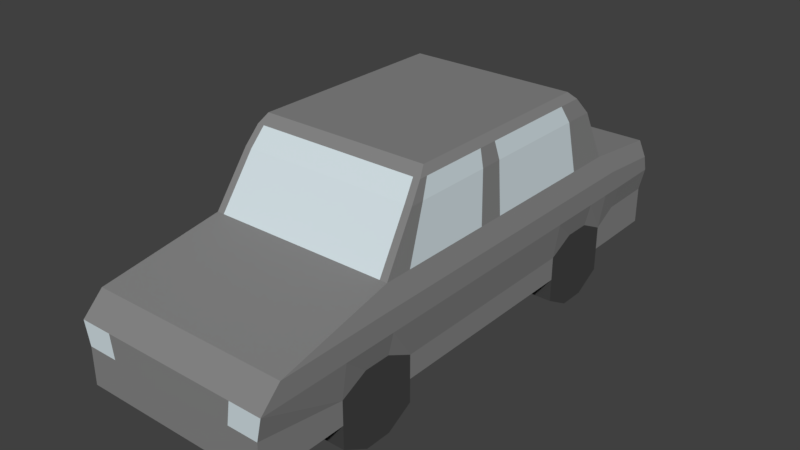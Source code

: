 # Source: AUTO_03.blend  (saved by Blender 2.79.0; exported with 4.5.12 LTS)
import bpy
from mathutils import Matrix  # noqa: F401  (used for matrix-valued properties, if any)

bpy.ops.wm.read_factory_settings(use_empty=True)
scene = bpy.context.scene
scene.name = 'Scene'

# ---- collections
col_collection_1 = bpy.data.collections.new('Collection 1'); scene.collection.children.link(col_collection_1)

# ---- materials (node trees are filled in below, after node groups)
mat_material = bpy.data.materials.new('Material')
mat_material.alpha_threshold = 0.0
mat_material.use_transparent_shadow = False
mat_material.diffuse_color = (0.2396, 0.2396, 0.2396, 1.0)
mat_material.roughness = 0.5
mat_material.line_color = (0.0, 0.0, 0.0, 1.0)
mat_material_001 = bpy.data.materials.new('Material.001')
mat_material_001.alpha_threshold = 0.0
mat_material_001.use_transparent_shadow = False
mat_material_001.diffuse_color = (0.06072, 0.06072, 0.06072, 1.0)
mat_material_001.roughness = 0.5
mat_material_002 = bpy.data.materials.new('Material.002')
mat_material_002.alpha_threshold = 0.0
mat_material_002.use_transparent_shadow = False
mat_material_002.diffuse_color = (0.6654, 0.7605, 0.7991, 1.0)
mat_material_002.roughness = 0.5
mat_material_003 = bpy.data.materials.new('Material.003')
mat_material_003.alpha_threshold = 0.0
mat_material_003.use_transparent_shadow = False
mat_material_003.diffuse_color = (0.1376, 0.01231, 0.01231, 1.0)
mat_material_003.roughness = 0.5

# ---- material node trees

# ---- world
world_world = bpy.data.worlds.new('World'); scene.world = world_world
world_world.color = (0.05088, 0.05088, 0.05088)
world_world.use_sun_shadow = False
world_world.sun_shadow_jitter_overblur = 0.0
world_world.cycles.sampling_method = 'MANUAL'

# ---- meshes
me_cube = bpy.data.meshes.new('Cube')
me_cube.from_pydata([(1.109, 2.263, -1.0), (1.109, -3.119, -1.0), (-1.0, -3.119, -1.0), (-1.0, 2.263, -1.0), (0.9952, 1.342, 0.9947), (0.9952, -0.9409, 0.9947), (-0.886, -0.9409, 0.9947), (-0.886, 1.342, 0.9947), (1.166, 2.263, -0.3333), (1.109, 1.882, 0.1445), (1.166, -3.119, -0.3333), (1.109, -1.56, 0.1445), (-1.057, -3.119, -0.3333), (-1.0, -1.56, 0.1445), (-1.057, 2.263, -0.3333), (-1.0, 1.882, 0.1445), (1.109, 1.996, -1.0), (1.109, 1.097, -1.0), (1.109, -1.246, -1.0), (1.109, -2.145, -1.0), (-1.0, -2.145, -1.0), (-1.0, -1.246, -1.0), (-1.0, 1.097, -1.0), (-1.0, 1.996, -1.0), (0.9952, 1.275, 0.9947), (0.9952, 0.8748, 0.9947), (0.9952, -0.4747, 0.9947), (0.9952, -0.8746, 0.9947), (-0.886, -0.8746, 0.9947), (-0.886, -0.4747, 0.9947), (-0.886, 0.8748, 0.9947), (-0.886, 1.275, 0.9947), (-1.057, -2.145, -0.3333), (-1.057, -1.246, -0.3333), (-1.057, 1.097, -0.3333), (-1.057, 1.996, -0.3333), (-1.0, -1.256, 0.1445), (-1.0, -0.6418, 0.1445), (-1.0, 1.095, 0.1445), (-1.0, 1.709, 0.1445), (1.166, 1.996, -0.3333), (1.166, 1.097, -0.3333), (1.166, -1.246, -0.3333), (1.166, -2.145, -0.3333), (1.109, 1.709, 0.1445), (1.109, 1.095, 0.1445), (1.109, -0.6418, 0.1445), (1.109, -1.256, 0.1445), (0.7709, 2.263, -1.0), (-0.6617, 2.263, -1.0), (0.7709, -3.119, -1.0), (-0.6617, -3.119, -1.0), (0.6955, 1.342, 0.9947), (-0.5862, 1.342, 0.9947), (0.6955, -0.9409, 0.9947), (-0.5862, -0.9409, 0.9947), (1.027, 1.882, 0.1445), (-0.9177, 1.882, 0.1445), (0.8084, -3.119, -0.3333), (-0.6992, -3.119, -0.3333), (1.027, -1.56, 0.1445), (-0.9177, -1.56, 0.1445), (-0.5862, 1.275, 0.9947), (0.6955, 1.275, 0.9947), (-0.5862, 0.8748, 0.9947), (0.6955, 0.8748, 0.9947), (-0.5862, -0.4747, 0.9947), (0.6955, -0.4747, 0.9947), (-0.5862, -0.8746, 0.9947), (0.6955, -0.8746, 0.9947), (0.7709, 1.996, -1.0), (-0.6617, 1.996, -1.0), (0.7709, 1.097, -1.0), (-0.6617, 1.097, -1.0), (0.7709, -1.246, -1.0), (-0.6617, -1.246, -1.0), (0.7709, -2.145, -1.0), (-0.6617, -2.145, -1.0), (1.109, 1.996, -1.259), (1.109, 1.097, -1.259), (1.109, -1.246, -1.259), (1.109, -2.145, -1.259), (-1.0, -2.145, -1.259), (-1.0, -1.246, -1.259), (-1.0, 1.097, -1.259), (-1.0, 1.996, -1.259), (-0.6617, 1.996, -1.259), (-0.6617, 1.097, -1.259), (-0.6617, -1.246, -1.259), (-0.6617, -2.145, -1.259), (0.7709, 1.996, -1.259), (0.7709, 1.097, -1.259), (0.7709, -1.246, -1.259), (0.7709, -2.145, -1.259), (1.109, -1.546, -1.0), (1.109, -1.845, -1.0), (-1.0, -1.845, -1.0), (-1.0, -1.546, -1.0), (0.9952, -0.608, 0.9947), (0.9952, -0.7413, 0.9947), (-0.886, -0.7413, 0.9947), (-0.886, -0.608, 0.9947), (-1.057, -1.845, -0.3333), (-1.057, -1.546, -0.3333), (-1.0, -1.051, 0.1445), (-1.0, -0.8466, 0.1445), (1.166, -1.546, -0.3333), (1.166, -1.845, -0.3333), (1.109, -0.8466, 0.1445), (1.109, -1.051, 0.1445), (0.7709, -1.845, -1.0), (0.7709, -1.546, -1.0), (-0.6617, -1.845, -1.0), (-0.6617, -1.546, -1.0), (0.6955, -0.608, 0.9947), (0.6955, -0.7413, 0.9947), (-0.5862, -0.608, 0.9947), (-0.5862, -0.7413, 0.9947), (1.109, -1.546, -1.429), (1.109, -1.845, -1.429), (-1.0, -1.845, -1.429), (-1.0, -1.546, -1.429), (0.7709, -1.845, -1.429), (0.7709, -1.546, -1.429), (-0.6617, -1.845, -1.429), (-0.6617, -1.546, -1.429), (1.109, 1.696, -1.0), (1.109, 1.396, -1.0), (-1.0, 1.396, -1.0), (-1.0, 1.696, -1.0), (0.9952, 1.141, 0.9947), (0.9952, 1.008, 0.9947), (-0.886, 1.008, 0.9947), (-0.886, 1.141, 0.9947), (-1.057, 1.396, -0.3333), (-1.057, 1.696, -0.3333), (-1.0, 1.388, 0.1445), (-1.0, 1.504, 0.1445), (1.166, 1.696, -0.3333), (1.166, 1.396, -0.3333), (1.109, 1.504, 0.1445), (1.109, 1.388, 0.1445), (0.7709, 1.396, -1.0), (0.7709, 1.696, -1.0), (-0.6617, 1.396, -1.0), (-0.6617, 1.696, -1.0), (0.6955, 1.141, 0.9947), (0.6955, 1.008, 0.9947), (-0.5862, 1.141, 0.9947), (-0.5862, 1.008, 0.9947), (1.109, 1.696, -1.429), (1.109, 1.396, -1.429), (-1.0, 1.396, -1.429), (-1.0, 1.696, -1.429), (0.7709, 1.396, -1.429), (0.7709, 1.696, -1.429), (-0.6617, 1.396, -1.429), (-0.6617, 1.696, -1.429), (1.166, 2.108, -0.09442), (1.166, -2.892, -0.1079), (-1.057, -2.892, -0.1079), (-1.057, 2.108, -0.09442), (1.166, 1.851, -0.09442), (1.166, 1.094, -0.09442), (1.166, -0.9216, -0.09442), (1.166, -1.678, -0.09442), (-1.057, -1.678, -0.09442), (-1.057, -0.9216, -0.09442), (-1.057, 1.094, -0.09442), (-1.057, 1.851, -0.09442), (0.8084, -2.892, -0.1079), (-0.6992, -2.892, -0.1079), (-1.057, -1.426, -0.09442), (-1.057, -1.174, -0.09442), (1.166, -1.174, -0.09442), (1.166, -1.426, -0.09442), (-1.057, 1.346, -0.09442), (-1.057, 1.598, -0.09442), (1.166, 1.598, -0.09442), (1.166, 1.346, -0.09442), (-0.6617, 2.87, -0.993), (-1.0, 2.87, -0.993), (1.109, 2.87, -0.993), (1.166, 2.87, -0.3264), (1.166, 2.826, -0.1549), (1.109, 2.781, 0.04459), (-1.057, 2.87, -0.3264), (-1.057, 2.826, -0.1549), (-1.0, 2.781, 0.04459), (-0.6617, 2.781, 0.04459), (-0.6992, 2.87, -0.3264), (0.7709, 2.87, -0.993), (0.7709, 2.781, 0.04459), (0.8084, 2.87, -0.3264), (0.8084, 2.826, -0.1549), (-0.6992, 2.826, -0.1549), (1.071, 1.63, 0.7078), (1.071, -1.188, 0.7078), (-0.9619, -1.188, 0.7078), (-0.9619, 1.63, 0.7078), (-0.9619, -1.039, 0.7078), (-0.9619, -0.5501, 0.7078), (-0.9619, 1.035, 0.7078), (-0.9619, 1.524, 0.7078), (1.071, 1.524, 0.7078), (1.071, 1.035, 0.7078), (1.071, -0.5501, 0.7078), (1.071, -1.039, 0.7078), (0.992, 1.63, 0.7078), (-0.8827, 1.63, 0.7078), (0.992, -1.188, 0.7078), (-0.8827, -1.188, 0.7078), (1.071, -0.7131, 0.7078), (1.071, -0.8762, 0.7078), (-0.9619, -0.8762, 0.7078), (-0.9619, -0.7131, 0.7078), (1.071, 1.361, 0.7078), (1.071, 1.287, 0.7078), (-0.9619, 1.287, 0.7078), (-0.9619, 1.361, 0.7078), (1.109, 2.263, -0.5891), (1.109, -3.119, -0.5891), (-1.0, -3.119, -0.5891), (-1.0, 2.263, -0.5891), (1.109, 1.996, -0.737), (1.109, 1.097, -0.737), (1.109, -1.246, -0.737), (1.109, -2.145, -0.737), (-1.0, -2.145, -0.737), (-1.0, -1.246, -0.737), (-1.0, 1.097, -0.737), (-1.0, 1.996, -0.737), (0.7709, -3.119, -0.5891), (-0.6617, -3.119, -0.5891), (-1.0, -1.845, -0.5891), (-1.0, -1.546, -0.5891), (1.109, -1.546, -0.5891), (1.109, -1.845, -0.5891), (-1.0, 1.396, -0.5891), (-1.0, 1.696, -0.5891), (1.109, 1.696, -0.5891), (1.109, 1.396, -0.5891), (1.109, 2.87, -0.5822), (-1.0, 2.87, -0.5822), (0.7709, 2.87, -0.5822), (-0.6617, 2.87, -0.5822), (1.04, 1.456, 0.9018), (1.04, -1.041, 0.9018), (-0.9303, -1.041, 0.9018), (-0.9303, 1.456, 0.9018), (0.963, 1.456, 0.9018), (-0.8537, 1.456, 0.9018), (-0.9303, -0.9467, 0.9018), (-0.9303, -0.5091, 0.9018), (-0.9303, 0.9367, 0.9018), (-0.9303, 1.374, 0.9018), (1.04, 1.374, 0.9018), (1.04, 0.9367, 0.9018), (1.04, -0.5091, 0.9018), (1.04, -0.9467, 0.9018), (0.963, -1.041, 0.9018), (-0.8537, -1.041, 0.9018), (1.04, -0.655, 0.9018), (1.04, -0.8008, 0.9018), (-0.9303, -0.8008, 0.9018), (-0.9303, -0.655, 0.9018), (1.04, 1.228, 0.9018), (1.04, 1.171, 0.9018), (-0.9303, 1.171, 0.9018), (-0.9303, 1.228, 0.9018), (1.109, -0.2547, -1.0), (-1.0, -0.2547, -1.0), (0.9952, -0.1719, 0.9947), (-0.886, -0.1719, 0.9947), (-1.057, -0.2547, -0.3333), (-1.0, -0.21, 0.1445), (1.166, -0.2547, -0.3333), (1.109, -0.21, 0.1445), (0.7709, -0.2547, -1.0), (-0.6617, -0.2547, -1.0), (0.6955, -0.1719, 0.9947), (-0.5862, -0.1719, 0.9947), (-1.057, -0.2313, -0.09442), (1.166, -0.2313, -0.09442), (1.071, -0.1687, 0.7078), (-0.9619, -0.1687, 0.7078), (-1.0, -0.2547, -0.737), (1.109, -0.2547, -0.737), (1.04, -0.1742, 0.9018), (-0.9303, -0.1742, 0.9018), (-1.0, 0.1263, -1.0), (-0.886, 0.02338, 0.9947), (-1.057, 0.1263, -0.3333), (-1.0, 0.08218, 0.1445), (0.7709, 0.1263, -1.0), (-0.6617, 0.1263, -1.0), (-1.057, 0.114, -0.09442), (-0.9619, 0.0856, 0.7078), (-1.0, 0.1263, -0.737), (-0.9303, 0.04519, 0.9018), (1.109, 0.1263, -1.0), (0.9952, 0.02338, 0.9947), (1.166, 0.1263, -0.3333), (1.109, 0.08218, 0.1445), (0.6955, 0.02338, 0.9947), (-0.5862, 0.02338, 0.9947), (1.166, 0.114, -0.09442), (1.071, 0.0856, 0.7078), (1.109, 0.1263, -0.737), (1.04, 0.04518, 0.9018)], [], [(77, 51, 2, 20), (68, 28, 6, 55), (259, 27, 5, 247), (261, 55, 6, 248), (255, 31, 7, 249), (223, 14, 186, 243), (209, 57, 15, 199), (49, 3, 181, 180), (231, 35, 14, 223), (169, 39, 15, 161), (233, 59, 12, 222), (171, 61, 13, 160), (227, 43, 10, 221), (165, 47, 11, 159), (158, 9, 44, 162), (179, 141, 45, 163), (283, 277, 46, 164), (175, 109, 47, 165), (220, 8, 40, 224), (241, 139, 41, 225), (287, 276, 42, 226), (237, 107, 43, 227), (160, 13, 36, 166), (173, 105, 37, 167), (296, 293, 38, 168), (177, 137, 39, 169), (222, 12, 32, 228), (235, 103, 33, 229), (298, 292, 34, 230), (239, 135, 35, 231), (248, 6, 28, 252), (265, 101, 29, 253), (299, 291, 30, 254), (269, 133, 31, 255), (246, 4, 24, 256), (267, 131, 25, 257), (288, 272, 26, 258), (263, 99, 27, 259), (53, 7, 31, 62), (149, 132, 30, 64), (281, 273, 29, 66), (117, 100, 28, 68), (49, 71, 23, 3), (17, 72, 91, 79), (279, 75, 21, 271), (127, 17, 79, 151), (23, 71, 86, 85), (110, 76, 77, 112), (270, 18, 74, 278), (278, 74, 75, 279), (112, 77, 89, 124), (142, 72, 73, 144), (0, 16, 70, 48), (48, 70, 71, 49), (99, 115, 69, 27), (115, 117, 68, 69), (272, 280, 67, 26), (280, 281, 66, 67), (131, 147, 65, 25), (147, 149, 64, 65), (4, 52, 63, 24), (52, 53, 62, 63), (159, 11, 60, 170), (170, 60, 61, 171), (221, 10, 58, 232), (232, 58, 59, 233), (0, 48, 191, 182), (158, 8, 183, 184), (196, 9, 56, 208), (208, 56, 57, 209), (15, 57, 189, 188), (9, 158, 184, 185), (247, 5, 54, 260), (260, 54, 55, 261), (27, 69, 54, 5), (69, 68, 55, 54), (19, 1, 50, 76), (76, 50, 51, 77), (156, 87, 84, 152), (124, 89, 82, 120), (119, 81, 93, 122), (151, 79, 91, 154), (73, 22, 84, 87), (21, 75, 88, 83), (95, 19, 81, 119), (74, 18, 80, 92), (143, 70, 90, 155), (77, 20, 82, 89), (144, 73, 87, 156), (97, 21, 83, 121), (19, 76, 93, 81), (70, 16, 78, 90), (129, 23, 85, 153), (111, 74, 92, 123), (76, 110, 122, 93), (110, 111, 123, 122), (20, 96, 120, 82), (96, 97, 121, 120), (18, 94, 118, 80), (94, 95, 119, 118), (80, 118, 123, 92), (118, 119, 122, 123), (88, 125, 121, 83), (125, 124, 120, 121), (67, 66, 116, 114), (114, 116, 117, 115), (26, 67, 114, 98), (98, 114, 115, 99), (75, 113, 125, 88), (113, 112, 124, 125), (74, 111, 113, 75), (111, 110, 112, 113), (66, 29, 101, 116), (116, 101, 100, 117), (258, 26, 98, 262), (262, 98, 99, 263), (252, 28, 100, 264), (264, 100, 101, 265), (228, 32, 102, 234), (234, 102, 103, 235), (166, 36, 104, 172), (172, 104, 105, 173), (226, 42, 106, 236), (236, 106, 107, 237), (164, 46, 108, 174), (174, 108, 109, 175), (22, 128, 152, 84), (128, 129, 153, 152), (71, 145, 157, 86), (145, 144, 156, 157), (72, 142, 154, 91), (142, 143, 155, 154), (78, 150, 155, 90), (150, 151, 154, 155), (86, 157, 153, 85), (157, 156, 152, 153), (63, 62, 148, 146), (146, 148, 149, 147), (24, 63, 146, 130), (130, 146, 147, 131), (70, 143, 145, 71), (143, 142, 144, 145), (16, 126, 150, 78), (126, 127, 151, 150), (62, 31, 133, 148), (148, 133, 132, 149), (256, 24, 130, 266), (266, 130, 131, 267), (254, 30, 132, 268), (268, 132, 133, 269), (230, 34, 134, 238), (238, 134, 135, 239), (168, 38, 136, 176), (176, 136, 137, 177), (224, 40, 138, 240), (240, 138, 139, 241), (162, 44, 140, 178), (178, 140, 141, 179), (138, 178, 179, 139), (40, 162, 178, 138), (134, 176, 177, 135), (34, 168, 176, 134), (106, 174, 175, 107), (42, 164, 174, 106), (102, 172, 173, 103), (32, 166, 172, 102), (14, 161, 187, 186), (57, 56, 192, 189), (58, 170, 171, 59), (10, 159, 170, 58), (135, 177, 169, 35), (292, 296, 168, 34), (103, 173, 167, 33), (12, 160, 166, 32), (107, 175, 165, 43), (276, 283, 164, 42), (139, 179, 163, 41), (8, 158, 162, 40), (43, 165, 159, 10), (59, 171, 160, 12), (35, 169, 161, 14), (161, 15, 188, 187), (245, 180, 181, 243), (195, 190, 186, 187), (184, 183, 193, 194), (194, 193, 190, 195), (242, 182, 191, 244), (244, 191, 180, 245), (192, 194, 195, 189), (185, 184, 194, 192), (189, 195, 187, 188), (48, 49, 180, 191), (56, 9, 185, 192), (220, 0, 182, 242), (136, 218, 219, 137), (38, 202, 218, 136), (140, 216, 217, 141), (44, 204, 216, 140), (104, 214, 215, 105), (36, 200, 214, 104), (108, 212, 213, 109), (46, 206, 212, 108), (60, 210, 211, 61), (11, 197, 210, 60), (250, 208, 209, 251), (246, 196, 208, 250), (109, 213, 207, 47), (277, 284, 206, 46), (141, 217, 205, 45), (9, 196, 204, 44), (137, 219, 203, 39), (293, 297, 202, 38), (105, 215, 201, 37), (13, 198, 200, 36), (251, 209, 199, 249), (39, 203, 199, 15), (61, 211, 198, 13), (47, 207, 197, 11), (8, 220, 242, 183), (193, 244, 245, 190), (183, 242, 244, 193), (190, 245, 243, 186), (126, 240, 241, 127), (16, 224, 240, 126), (128, 238, 239, 129), (22, 230, 238, 128), (94, 236, 237, 95), (18, 226, 236, 94), (96, 234, 235, 97), (20, 228, 234, 96), (50, 232, 233, 51), (1, 221, 232, 50), (129, 239, 231, 23), (290, 298, 230, 22), (97, 235, 229, 21), (2, 222, 228, 20), (95, 237, 227, 19), (270, 287, 226, 18), (127, 241, 225, 17), (0, 220, 224, 16), (19, 227, 221, 1), (51, 233, 222, 2), (23, 231, 223, 3), (3, 223, 243, 181), (53, 251, 249, 7), (4, 246, 250, 52), (52, 250, 251, 53), (218, 268, 269, 219), (202, 254, 268, 218), (216, 266, 267, 217), (204, 256, 266, 216), (214, 264, 265, 215), (200, 252, 264, 214), (212, 262, 263, 213), (206, 258, 262, 212), (210, 260, 261, 211), (197, 247, 260, 210), (213, 263, 259, 207), (284, 288, 258, 206), (217, 267, 257, 205), (196, 246, 256, 204), (219, 269, 255, 203), (297, 299, 254, 202), (215, 265, 253, 201), (198, 248, 252, 200), (203, 255, 249, 199), (211, 261, 248, 198), (207, 259, 247, 197), (201, 253, 289, 285), (307, 309, 288, 284), (300, 308, 287, 270), (21, 229, 286, 271), (37, 201, 285, 275), (303, 307, 284, 277), (302, 306, 283, 276), (33, 167, 282, 274), (304, 305, 281, 280), (301, 304, 280, 272), (294, 278, 279, 295), (300, 270, 278, 294), (295, 279, 271, 290), (305, 291, 273, 281), (309, 301, 272, 288), (253, 29, 273, 289), (229, 33, 274, 286), (167, 37, 275, 282), (308, 302, 276, 287), (306, 303, 277, 283), (163, 45, 303, 306), (225, 41, 302, 308), (257, 25, 301, 309), (64, 30, 291, 305), (73, 295, 290, 22), (17, 300, 294, 72), (72, 294, 295, 73), (25, 65, 304, 301), (65, 64, 305, 304), (41, 163, 306, 302), (45, 205, 307, 303), (17, 225, 308, 300), (205, 257, 309, 307), (285, 289, 299, 297), (271, 286, 298, 290), (275, 285, 297, 293), (274, 282, 296, 292), (289, 273, 291, 299), (286, 274, 292, 298), (282, 275, 293, 296)])
me_cube.polygons.foreach_set('material_index', [0, 0, 0, 0, 0, 0, 0, 0, 0, 0, 2, 0, 0, 0, 0, 0, 0, 0, 0, 0, 0, 0, 0, 0, 0, 0, 0, 0, 0, 0, 0, 0, 0, 0, 0, 0, 0, 0, 0, 0, 0, 0, 0, 1, 0, 1, 1, 0, 0, 0, 1, 0, 0, 0, 0, 0, 0, 0, 0, 0, 0, 0, 0, 0, 2, 0, 0, 0, 0, 2, 0, 0, 0, 0, 0, 0, 0, 0, 1, 1, 1, 1, 1, 1, 1, 1, 1, 1, 1, 1, 1, 1, 1, 1, 1, 1, 1, 1, 1, 1, 1, 1, 1, 1, 0, 0, 0, 0, 1, 1, 0, 0, 0, 0, 0, 0, 0, 0, 0, 0, 0, 0, 0, 0, 0, 0, 1, 1, 1, 1, 1, 1, 1, 1, 1, 1, 0, 0, 0, 0, 0, 0, 1, 1, 0, 0, 0, 0, 0, 0, 0, 0, 0, 0, 0, 0, 0, 0, 0, 0, 0, 0, 0, 0, 0, 0, 0, 0, 0, 0, 0, 0, 0, 0, 0, 0, 0, 0, 0, 0, 0, 0, 0, 0, 0, 0, 0, 0, 0, 0, 0, 0, 0, 0, 0, 2, 0, 0, 2, 2, 2, 2, 2, 0, 2, 0, 2, 2, 2, 0, 0, 2, 2, 0, 0, 0, 0, 0, 0, 0, 3, 3, 1, 1, 1, 1, 1, 1, 1, 1, 0, 0, 1, 0, 1, 0, 1, 0, 1, 0, 0, 0, 0, 0, 0, 0, 0, 0, 2, 0, 0, 2, 2, 2, 2, 2, 0, 2, 2, 2, 0, 0, 2, 2, 0, 0, 0, 0, 2, 0, 0, 0, 2, 0, 0, 0, 0, 0, 0, 0, 0, 0, 0, 0, 0, 0, 0, 0, 0, 0, 0, 0, 0, 0, 0, 0, 0, 0, 2, 0, 2, 0, 0, 0, 0, 0, 0, 0])
me_cube.materials.append(mat_material)
me_cube.materials.append(mat_material_001)
me_cube.materials.append(mat_material_002)
me_cube.materials.append(mat_material_003)
me_cube.use_remesh_preserve_volume = False
me_cube.use_remesh_preserve_attributes = False
me_cube.use_mirror_vertex_groups = False
me_cube.update()

# ---- objects
ob_cube = bpy.data.objects.new('Cube', me_cube)

# ---- transforms, parenting, visibility, modifiers, constraints
ob_cube.location = (0.0, 0.0, 0.0)
ob_cube.lock_rotations_4d = False
ob_cube.empty_display_type = 'ARROWS'
ob_cube.lineart.crease_threshold = 0.0

# ---- collection membership
col_collection_1.objects.link(ob_cube)

# ---- scene / render settings (as saved in the file)
scene.frame_start = 1; scene.frame_end = 250; scene.frame_set(1)
scene.render.engine = 'BLENDER_EEVEE_NEXT'
scene.render.resolution_percentage = 50
scene.render.dither_intensity = 0.0
scene.cycles.use_denoising = False
scene.cycles.samples = 128
scene.cycles.sampling_pattern = 'TABULATED_SOBOL'
scene.cycles.use_adaptive_sampling = False
scene.cycles.use_light_tree = False
scene.cycles.blur_glossy = 0.0
scene.cycles.sample_clamp_indirect = 0.0
scene.view_settings.view_transform = 'Standard'
bpy.context.view_layer.update()

# ---- added for rendering (the .blend has no active camera and no usable light): camera, sun
cam_auto = bpy.data.cameras.new('AutoCamera')
cam_auto.lens = 50.0
cam_auto.sensor_width = 36.0
cam_auto.clip_end = 1000.0
ob_auto_camera = bpy.data.objects.new('AutoCamera', cam_auto)
scene.collection.objects.link(ob_auto_camera)
ob_auto_camera.location = (6.37617, -7.71035, 4.84011)
ob_auto_camera.rotation_euler = (1.09748, -7.21219e-08, 0.694738)
scene.camera = ob_auto_camera
light_auto_sun = bpy.data.lights.new('AutoSun', 'SUN')
light_auto_sun.energy = 3.0
light_auto_sun.angle = 0.0523599
ob_auto_sun = bpy.data.objects.new('AutoSun', light_auto_sun)
scene.collection.objects.link(ob_auto_sun)
ob_auto_sun.rotation_euler = (0.872665, 0.174533, 0.523599)
bpy.context.view_layer.update()
